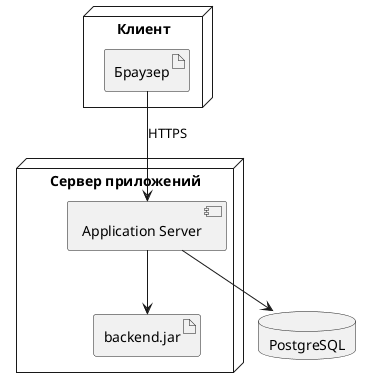

The diagram above was rendered by PlantUML. Its source (embedded in the PNG):
@startuml "deployment_dia_01"

node "Клиент" {
  artifact "Браузер" as Browser
}

node "Сервер приложений" {
  component "Application Server" as AppServer
  artifact "backend.jar" as Backend
}

database "PostgreSQL" as Database

Browser --> AppServer : HTTPS
AppServer --> Backend
AppServer --> Database

@enduml